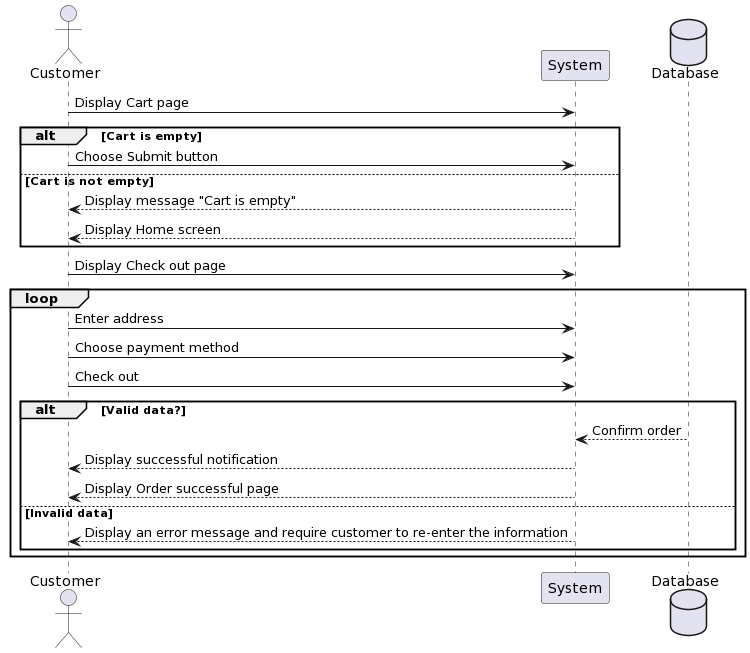

The diagram above was rendered by PlantUML. Its source (embedded in the PNG):
@startuml
actor Customer
    participant "System"
    database "Database"

    Customer -> System: Display Cart page
    alt Cart is empty
        Customer -> System: Choose Submit button
    else Cart is not empty
        System --> Customer: Display message "Cart is empty"
        System --> Customer: Display Home screen
    end if
    Customer -> System: Display Check out page
    loop
        Customer -> System: Enter address
        Customer -> System: Choose payment method
        Customer -> System: Check out
        alt Valid data?
        Database --> System: Confirm order
        System --> Customer: Display successful notification
        System --> Customer: Display Order successful page
        else Invalid data
        System --> Customer: Display an error message and require customer to re-enter the information
        end
    end
@enduml